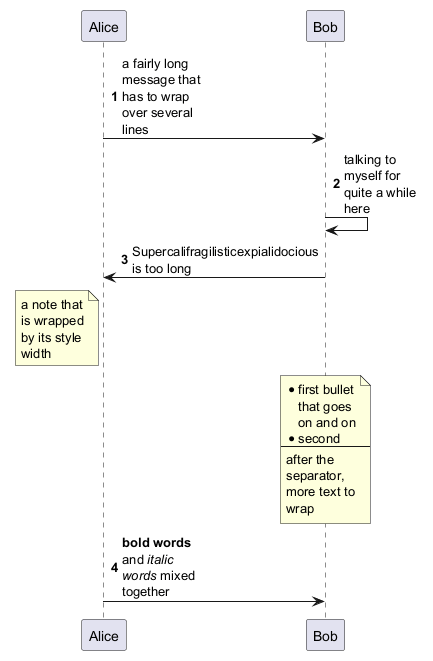

The diagram above was rendered by PlantUML. Its source (embedded in the PNG):
@startuml
skinparam maxMessageSize 80
<style>
note {
  MaximumWidth 70
}
</style>
autonumber
Alice -> Bob : a fairly long message that has to wrap over several lines
Bob -> Bob : talking to myself for quite a while here
Bob -> Alice : Supercalifragilisticexpialidocious is too long
note left of Alice : a note that is wrapped by its style width
note over Bob
  * first bullet that goes on and on
  * second
  ----
  after the separator, more text to wrap
end note
Alice -> Bob : **bold words** and //italic words// mixed together
@enduml